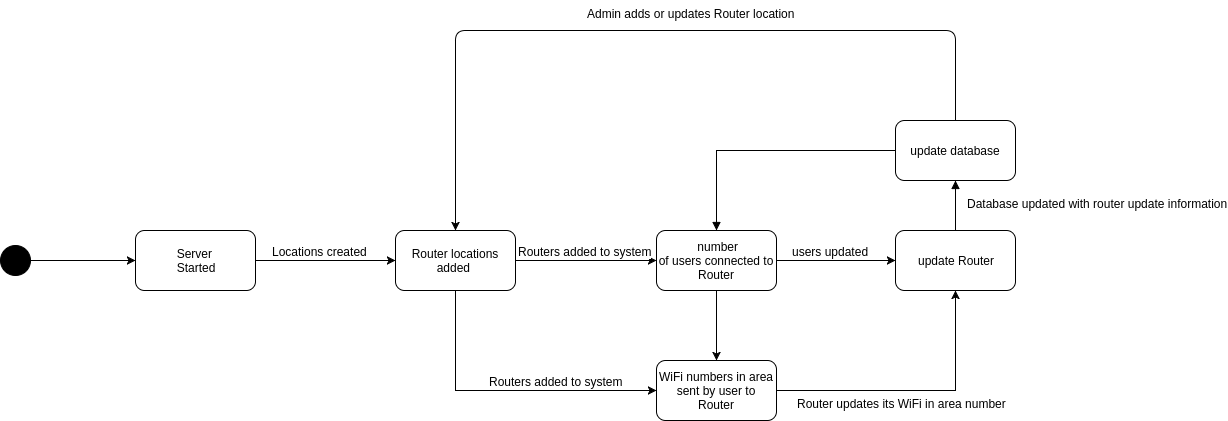

The diagram above was exported from draw.io. Its source (the exported page's mxGraphModel, read from the mxfile embedded in the PNG):
<mxGraphModel dx="896" dy="463" grid="1" gridSize="10" guides="1" tooltips="1" connect="1" arrows="1" fold="1" page="0" pageScale="1.5" pageWidth="826" pageHeight="1169" background="#ffffff" math="0" shadow="0">
  <root>
    <mxCell id="0" style=";html=1;" />
    <mxCell id="1" style=";html=1;" parent="0" />
    <mxCell id="82" style="edgeStyle=orthogonalEdgeStyle;rounded=0;html=1;exitX=1;exitY=0.5;entryX=0;entryY=0.5;jettySize=auto;orthogonalLoop=1;" parent="1" source="83" target="88" edge="1">
      <mxGeometry x="155" y="620" as="geometry" />
    </mxCell>
    <mxCell id="83" value="" style="ellipse;whiteSpace=wrap;html=1;fillColor=#000000;" parent="1" vertex="1">
      <mxGeometry x="125" y="605" width="30" height="30" as="geometry" />
    </mxCell>
    <mxCell id="84" style="edgeStyle=orthogonalEdgeStyle;rounded=0;html=1;exitX=1;exitY=0.5;jettySize=auto;orthogonalLoop=1;" parent="1" source="88" target="93" edge="1">
      <mxGeometry x="380" y="620" as="geometry" />
    </mxCell>
    <mxCell id="85" value="Locations created" style="text;html=1;resizable=0;points=[];align=center;verticalAlign=middle;labelBackgroundColor=#ffffff;" parent="84" vertex="1" connectable="0">
      <mxGeometry y="-6" relative="1" as="geometry">
        <mxPoint x="-6" y="-16" as="offset" />
      </mxGeometry>
    </mxCell>
    <mxCell id="88" value="Server&amp;nbsp;&lt;div&gt;Started&lt;/div&gt;" style="rounded=1;whiteSpace=wrap;html=1;fillColor=none;" parent="1" vertex="1">
      <mxGeometry x="260" y="590" width="120" height="60" as="geometry" />
    </mxCell>
    <mxCell id="89" style="edgeStyle=orthogonalEdgeStyle;rounded=0;html=1;exitX=1;exitY=0.5;entryX=0;entryY=0.5;jettySize=auto;orthogonalLoop=1;" parent="1" source="93" target="100" edge="1">
      <mxGeometry x="640" y="620" as="geometry" />
    </mxCell>
    <mxCell id="90" value="Routers added to system" style="text;html=1;resizable=0;points=[];align=center;verticalAlign=middle;labelBackgroundColor=#ffffff;" parent="89" vertex="1" connectable="0">
      <mxGeometry x="0.2121" relative="1" as="geometry">
        <mxPoint x="-16" y="-10" as="offset" />
      </mxGeometry>
    </mxCell>
    <mxCell id="93" value="Router locations added&amp;nbsp;" style="rounded=1;whiteSpace=wrap;html=1;fillColor=none;" parent="1" vertex="1">
      <mxGeometry x="520" y="590" width="120" height="60" as="geometry" />
    </mxCell>
    <mxCell id="94" style="edgeStyle=orthogonalEdgeStyle;rounded=0;html=1;exitX=1;exitY=0.5;entryX=0;entryY=0.5;jettySize=auto;orthogonalLoop=1;" parent="1" source="100" target="104" edge="1">
      <mxGeometry x="901" y="620" as="geometry" />
    </mxCell>
    <mxCell id="100" value="&amp;nbsp;number&lt;div&gt;of users connected to Router&lt;/div&gt;" style="rounded=1;whiteSpace=wrap;html=1;fillColor=none;" parent="1" vertex="1">
      <mxGeometry x="781" y="590" width="120" height="60" as="geometry" />
    </mxCell>
    <mxCell id="119" style="edgeStyle=orthogonalEdgeStyle;rounded=0;html=1;endArrow=block;endFill=1;jettySize=auto;orthogonalLoop=1;" parent="1" source="104" target="118" edge="1">
      <mxGeometry relative="1" as="geometry" />
    </mxCell>
    <mxCell id="104" value="update Router" style="rounded=1;whiteSpace=wrap;html=1;fillColor=none;" parent="1" vertex="1">
      <mxGeometry x="1020" y="590" width="120" height="60" as="geometry" />
    </mxCell>
    <mxCell id="105" value="" style="ellipse;whiteSpace=wrap;html=1;fillColor=none;" parent="1" vertex="1">
      <mxGeometry x="1200" y="640" height="120" as="geometry" />
    </mxCell>
    <mxCell id="112" value="WiFi numbers in area sent by user to Router" style="rounded=1;whiteSpace=wrap;html=1;fillColor=none;" parent="1" vertex="1">
      <mxGeometry x="781" y="720" width="120" height="60" as="geometry" />
    </mxCell>
    <mxCell id="113" style="edgeStyle=orthogonalEdgeStyle;rounded=0;html=1;exitX=0.5;exitY=1;entryX=0;entryY=0.5;jettySize=auto;orthogonalLoop=1;" parent="1" source="93" edge="1">
      <mxGeometry x="640" y="750" as="geometry">
        <mxPoint x="640" y="750" as="sourcePoint" />
        <mxPoint x="781" y="750" as="targetPoint" />
        <Array as="points">
          <mxPoint x="580" y="750" />
        </Array>
      </mxGeometry>
    </mxCell>
    <mxCell id="114" value="Routers added to system" style="text;html=1;resizable=0;points=[];align=center;verticalAlign=middle;labelBackgroundColor=#ffffff;" parent="113" vertex="1" connectable="0">
      <mxGeometry x="0.2121" relative="1" as="geometry">
        <mxPoint x="18" y="-10" as="offset" />
      </mxGeometry>
    </mxCell>
    <mxCell id="115" style="edgeStyle=orthogonalEdgeStyle;rounded=0;html=1;exitX=1;exitY=0.5;jettySize=auto;orthogonalLoop=1;entryX=0.5;entryY=1;" parent="1" source="112" target="104" edge="1">
      <mxGeometry x="1109" y="750" as="geometry">
        <mxPoint x="920" y="840" as="targetPoint" />
        <Array as="points">
          <mxPoint x="1080" y="750" />
        </Array>
        <mxPoint x="1159" y="840" as="sourcePoint" />
      </mxGeometry>
    </mxCell>
    <mxCell id="116" style="edgeStyle=orthogonalEdgeStyle;rounded=0;html=1;exitX=0.5;exitY=1;jettySize=auto;orthogonalLoop=1;entryX=0.5;entryY=0;" parent="1" source="100" target="112" edge="1">
      <mxGeometry x="820" y="680" as="geometry">
        <mxPoint x="820" y="680" as="sourcePoint" />
        <mxPoint x="960" y="680" as="targetPoint" />
        <Array as="points">
          <mxPoint x="841" y="670" />
          <mxPoint x="841" y="670" />
        </Array>
      </mxGeometry>
    </mxCell>
    <mxCell id="120" style="edgeStyle=orthogonalEdgeStyle;rounded=0;html=1;entryX=0.5;entryY=0;endArrow=block;endFill=1;jettySize=auto;orthogonalLoop=1;" parent="1" source="118" target="100" edge="1">
      <mxGeometry relative="1" as="geometry" />
    </mxCell>
    <mxCell id="118" value="update database" style="rounded=1;whiteSpace=wrap;html=1;fillColor=none;" parent="1" vertex="1">
      <mxGeometry x="1020" y="480" width="120" height="60" as="geometry" />
    </mxCell>
    <mxCell id="124" value="&lt;span style=&quot;color: rgb(0 , 0 , 0) ; font-family: &amp;#34;helvetica&amp;#34; ; font-size: 12px ; font-style: normal ; font-weight: normal ; letter-spacing: normal ; text-align: center ; text-indent: 0px ; text-transform: none ; white-space: nowrap ; word-spacing: 0px ; background-color: rgb(255 , 255 , 255) ; display: inline ; float: none&quot;&gt;Router updates its WiFi in area number&lt;/span&gt;" style="text;html=1;" parent="1" vertex="1">
      <mxGeometry x="920" y="750" width="220" height="30" as="geometry" />
    </mxCell>
    <mxCell id="125" value="users updated" style="text;html=1;resizable=0;points=[];align=center;verticalAlign=middle;labelBackgroundColor=#ffffff;" parent="1" vertex="1" connectable="0">
      <mxGeometry x="970" y="620" as="geometry">
        <mxPoint x="-16" y="-10" as="offset" />
      </mxGeometry>
    </mxCell>
    <mxCell id="126" value="&lt;div style=&quot;text-align: center&quot;&gt;Database updated with router update information&lt;/div&gt;" style="text;html=1;" parent="1" vertex="1">
      <mxGeometry x="1090" y="550" width="220" height="30" as="geometry" />
    </mxCell>
    <mxCell id="127" value="" style="endArrow=classic;html=1;entryX=0.5;entryY=0;exitX=0.5;exitY=0;" parent="1" source="118" target="93" edge="1">
      <mxGeometry width="50" height="50" relative="1" as="geometry">
        <mxPoint x="791" y="390" as="sourcePoint" />
        <mxPoint x="841" y="340" as="targetPoint" />
        <Array as="points">
          <mxPoint x="1080" y="390" />
          <mxPoint x="580" y="390" />
        </Array>
      </mxGeometry>
    </mxCell>
    <mxCell id="128" value="&lt;span style=&quot;color: rgb(0 , 0 , 0) ; font-family: &amp;#34;helvetica&amp;#34; ; font-size: 12px ; font-style: normal ; font-weight: normal ; letter-spacing: normal ; text-align: center ; text-indent: 0px ; text-transform: none ; white-space: nowrap ; word-spacing: 0px ; background-color: rgb(255 , 255 , 255) ; display: inline ; float: none&quot;&gt;Admin adds or updates Router location&lt;/span&gt;" style="text;html=1;" parent="1" vertex="1">
      <mxGeometry x="710" y="360" width="220" height="30" as="geometry" />
    </mxCell>
  </root>
</mxGraphModel>